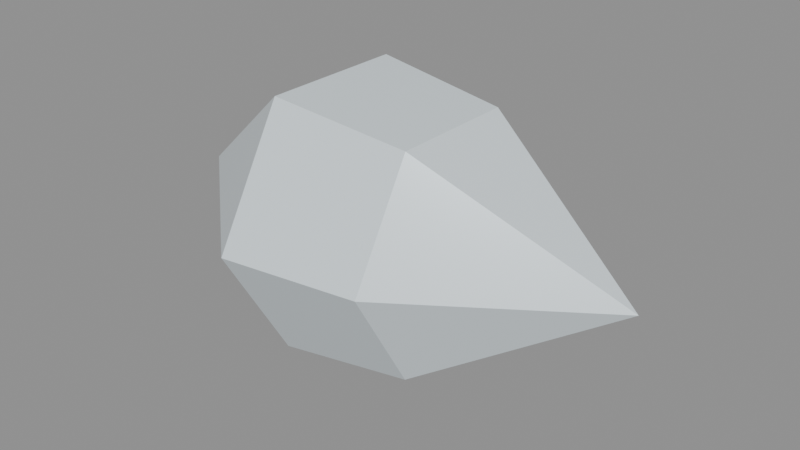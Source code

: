 # Source: satellite-gem.blend  (saved by Blender 5.2.44; exported with 4.5.12 LTS)
import bpy
from mathutils import Matrix  # noqa: F401  (used for matrix-valued properties, if any)

bpy.ops.wm.read_factory_settings(use_empty=True)
scene = bpy.context.scene
scene.name = 'RuneNexus Satellite Gem.001'

# ---- materials (node trees are filled in below, after node groups)
mat_satellitegem_white_tintable_001 = bpy.data.materials.new('SatelliteGem_white_tintable.001')

# ---- material node trees
mat_satellitegem_white_tintable_001.use_nodes = True; mat_satellitegem_white_tintable_001.node_tree.nodes.clear()
_N = mat_satellitegem_white_tintable_001.node_tree.nodes; _L = mat_satellitegem_white_tintable_001.node_tree.links
n0 = _N.new('ShaderNodeBsdfPrincipled'); n0.name = 'Principled BSDF'; n0.location = (-200, 100)
n0.inputs[0].default_value = (0.85, 0.95, 1.0, 1.0)
n0.inputs[1].default_value = 0.18
n0.inputs[2].default_value = 0.22
n0.inputs[10].default_value = 0.005
n1 = _N.new('ShaderNodeOutputMaterial'); n1.name = 'Material Output'; n1.location = (200, 100)
_L.new(n0.outputs[0], n1.inputs[0])
n1.is_active_output = True

# ---- meshes
me_satellitegem_facets_001 = bpy.data.meshes.new('SatelliteGem_facets.001')
me_satellitegem_facets_001.from_pydata([(0.5, 0.0, 0.0), (-0.5, 0.0, 0.0), (0.12, 0.26, 0.0), (0.12, 0.13, 0.2252), (0.12, -0.13, 0.2252), (0.12, -0.26, 3.184e-17), (0.12, -0.13, -0.2252), (0.12, 0.13, -0.2252), (-0.16, 0.3, 0.0), (-0.16, 0.15, 0.2598), (-0.16, -0.15, 0.2598), (-0.16, -0.3, 3.674e-17), (-0.16, -0.15, -0.2598), (-0.16, 0.15, -0.2598)], [], [(0, 2, 3), (2, 8, 9), (2, 9, 3), (1, 9, 8), (0, 3, 4), (3, 9, 10), (3, 10, 4), (1, 10, 9), (0, 4, 5), (4, 10, 11), (4, 11, 5), (1, 11, 10), (0, 5, 6), (5, 11, 12), (5, 12, 6), (1, 12, 11), (0, 6, 7), (6, 12, 13), (6, 13, 7), (1, 13, 12), (0, 7, 2), (7, 13, 8), (7, 8, 2), (1, 8, 13)])
me_satellitegem_facets_001.materials.append(mat_satellitegem_white_tintable_001)
me_satellitegem_facets_001.update()

# ---- objects
ob_satellitegem_001 = bpy.data.objects.new('SatelliteGem.001', me_satellitegem_facets_001)

# ---- transforms, parenting, visibility, modifiers, constraints
ob_satellitegem_001.location = (0.0, 0.0, 0.0)

# ---- collection membership
scene.collection.objects.link(ob_satellitegem_001)

# ---- scene / render settings (as saved in the file)
scene.frame_start = 1; scene.frame_end = 250; scene.frame_set(1)
scene.render.engine = 'BLENDER_EEVEE_NEXT'
scene.render.image_settings.exr_codec = 'NONE'
scene.render.use_bake_clear = False
scene.render.bake_margin = 0
scene.render.bake_bias = 0.0
scene.render.bake_samples = 0
scene.render.simplify_subdivision_render = 0
scene.render.simplify_child_particles_render = 0.0
scene.render.compositor_device = 'GPU'
scene.eevee.use_volume_custom_range = False
scene.eevee.gtao_distance = 0.0
scene.eevee.use_fast_gi = False
scene.eevee.fast_gi_thickness_near = 0.1
scene.eevee.fast_gi_thickness_far = 0.0
scene.eevee.ray_tracing_options.screen_trace_thickness = 0.1
bpy.context.view_layer.update()

# ---- added for rendering (the .blend has no active camera and no usable light): camera, sun + grey world if the file has none
cam_auto = bpy.data.cameras.new('AutoCamera')
cam_auto.lens = 50.0
cam_auto.sensor_width = 36.0
cam_auto.clip_end = 1000.0
ob_auto_camera = bpy.data.objects.new('AutoCamera', cam_auto)
scene.collection.objects.link(ob_auto_camera)
ob_auto_camera.location = (1.18125, -1.4175, 0.944998)
ob_auto_camera.rotation_euler = (1.09748, -7.21219e-08, 0.694738)
scene.camera = ob_auto_camera
light_auto_sun = bpy.data.lights.new('AutoSun', 'SUN')
light_auto_sun.energy = 3.0
light_auto_sun.angle = 0.0523599
ob_auto_sun = bpy.data.objects.new('AutoSun', light_auto_sun)
scene.collection.objects.link(ob_auto_sun)
ob_auto_sun.rotation_euler = (0.872665, 0.174533, 0.523599)
if scene.world is None:
    world_auto = bpy.data.worlds.new('AutoWorld')
    world_auto.color = (0.3, 0.3, 0.3)
    scene.world = world_auto
bpy.context.view_layer.update()
